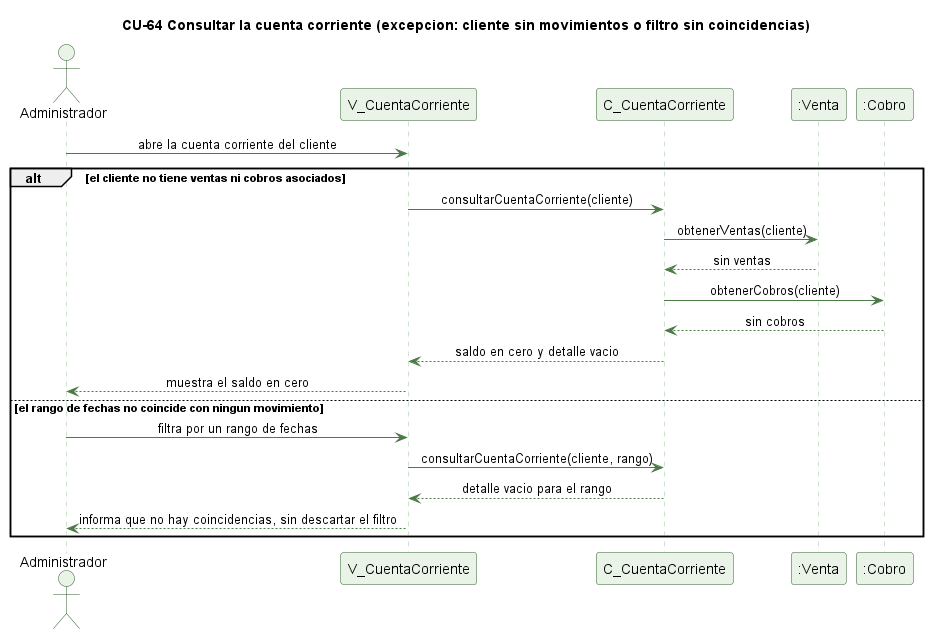

The diagram above was rendered by PlantUML. Its source (embedded in the PNG):
@startuml cu64-cuenta-corriente-excepcion
' CU-64 Consultando la cuenta corriente de un cliente - flujo de excepcion
skinparam backgroundColor #FFFFFF
skinparam shadowing false
skinparam defaultFontName Helvetica
skinparam sequenceMessageAlign center
skinparam ParticipantBackgroundColor #EAF3E7
skinparam ParticipantBorderColor #2E5E2A
skinparam ActorBackgroundColor #EAF3E7
skinparam ActorBorderColor #2E5E2A
skinparam sequenceLifeLineBorderColor #9CC49A
skinparam ArrowColor #4B7A46

title CU-64 Consultar la cuenta corriente (excepcion: cliente sin movimientos o filtro sin coincidencias)

actor Administrador
participant "V_CuentaCorriente" as V
participant "C_CuentaCorriente" as C
participant ":Venta" as VT
participant ":Cobro" as CB

Administrador -> V : abre la cuenta corriente del cliente
alt el cliente no tiene ventas ni cobros asociados
  V -> C : consultarCuentaCorriente(cliente)
  C -> VT : obtenerVentas(cliente)
  VT --> C : sin ventas
  C -> CB : obtenerCobros(cliente)
  CB --> C : sin cobros
  C --> V : saldo en cero y detalle vacio
  V --> Administrador : muestra el saldo en cero
else el rango de fechas no coincide con ningun movimiento
  Administrador -> V : filtra por un rango de fechas
  V -> C : consultarCuentaCorriente(cliente, rango)
  C --> V : detalle vacio para el rango
  V --> Administrador : informa que no hay coincidencias, sin descartar el filtro
end

@enduml